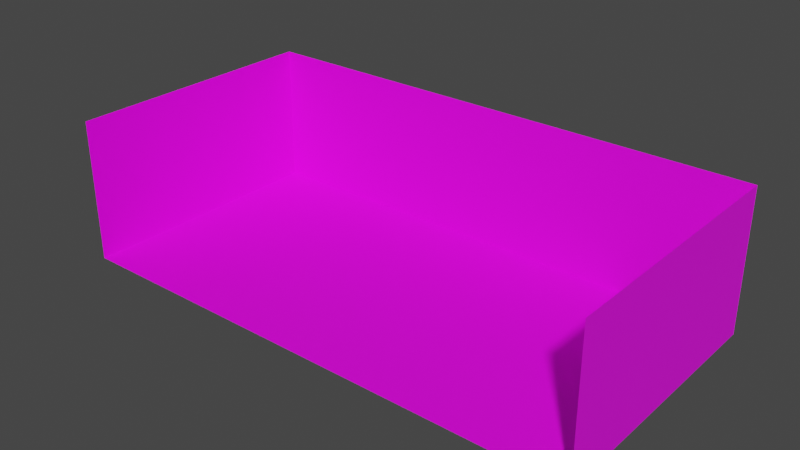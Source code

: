 # Source: IntroRoom.blend  (saved by Blender 3.0.42; exported with 4.5.12 LTS)
import bpy
from mathutils import Matrix  # noqa: F401  (used for matrix-valued properties, if any)

bpy.ops.wm.read_factory_settings(use_empty=True)
scene = bpy.context.scene
scene.name = 'Scene'

# ---- collections
col_collection = bpy.data.collections.new('Collection'); scene.collection.children.link(col_collection)

# ---- images (referenced by path relative to the original .blend; pixels are not part of the script)
import os
ASSET_DIR = os.environ.get("B2B_ASSET_DIR", "")  # directory of the original .blend (textures are referenced by path, not embedded)
HERE = os.path.dirname(os.path.abspath(__file__))  # packed textures are extracted next to this script under _unpacked/

def load_image(name, relpath, width, height, colorspace="sRGB"):
    """Load a texture the original file referenced (path relative to the .blend, or extracted next to this script)."""
    p = next((c for c in (os.path.join(HERE, relpath), os.path.join(ASSET_DIR, relpath)) if relpath and os.path.exists(c)), "")
    if p:
        img = bpy.data.images.load(p, check_existing=True)
        img.name = name
    else:  # same state as the original file: an image datablock whose file is absent (Cycles renders it pink)
        img = bpy.data.images.new(name, width, height)
        img.source = "FILE"
        img.filepath = "//" + (relpath or name)
    img.colorspace_settings.name = colorspace
    return img
img_introroom_uv_png_001 = load_image('IntroRoom_UV.png.001', 'IntroRoom_UV.png', 1024, 1024, 'sRGB')

# ---- materials (node trees are filled in below, after node groups)
mat_material_002 = bpy.data.materials.new('Material.002')
mat_material_002.use_transparent_shadow = False

# ---- material node trees
mat_material_002.use_nodes = True; mat_material_002.node_tree.nodes.clear()
_N = mat_material_002.node_tree.nodes; _L = mat_material_002.node_tree.links
n0 = _N.new('ShaderNodeBsdfPrincipled'); n0.name = 'Principled BSDF'; n0.location = (10, 300)
n0.distribution = 'GGX'
n0.subsurface_method = 'RANDOM_WALK_SKIN'
n0.inputs[3].default_value = 1.45
n0.inputs[27].default_value = (0.0, 0.0, 0.0, 1.0)
n0.inputs[28].default_value = 1.0
n1 = _N.new('ShaderNodeOutputMaterial'); n1.name = 'Material Output'; n1.location = (300, 300)
n2 = _N.new('ShaderNodeTexImage'); n2.name = 'Image Texture'; n2.location = (-457, 149)
n2.image = img_introroom_uv_png_001
_L.new(n0.outputs[0], n1.inputs[0])
_L.new(n2.outputs[0], n0.inputs[0])
n1.is_active_output = True

# ---- world
world_world = bpy.data.worlds.new('World'); scene.world = world_world
world_world.use_nodes = True; world_world.node_tree.nodes.clear()
_N = world_world.node_tree.nodes; _L = world_world.node_tree.links
n0 = _N.new('ShaderNodeOutputWorld'); n0.name = 'World Output'; n0.location = (300, 300)
n1 = _N.new('ShaderNodeBackground'); n1.name = 'Background'; n1.location = (10, 300)
n1.inputs[0].default_value = (0.05088, 0.05088, 0.05088, 1.0)
_L.new(n1.outputs[0], n0.inputs[0])
n0.is_active_output = True
world_world.color = (0.05088, 0.05088, 0.05088)
world_world.use_sun_shadow = False
world_world.sun_shadow_jitter_overblur = 0.0

# ---- meshes
me_plane_001 = bpy.data.meshes.new('Plane.001')
me_plane_001.from_pydata([(-1.0, -1.0, 0.0), (-1.0, 1.0, 0.0), (-1.0, -1.0, 0.0), (-1.0, 1.0, 0.0), (3.031, 1.0, 0.0), (-1.0, -1.0, 1.083), (-1.0, 1.0, 1.083), (3.031, 1.0, 1.083), (-1.0, 1.0, 0.0), (-0.9997, -0.9996, 0.0), (3.03, 1.0, 0.0), (3.031, -0.9996, 0.0), (3.03, 1.0, 1.083), (3.031, -0.9996, 1.083), (-1.0, 1.0, 0.0), (3.03, 1.0, 0.0), (-1.0, 1.0, 0.0), (-1.0, 1.0, 0.0), (-1.0, -1.0, 0.0), (-1.0, -1.0, 0.0)], [(10, 15)], [(3, 1, 4), (0, 1, 3, 2), (3, 4, 7, 6), (2, 3, 6, 5), (8, 9, 11, 10), (10, 11, 13, 12), (8, 14, 17, 16), (0, 2, 19, 18)])
_uv = me_plane_001.uv_layers.new(name='UVMap')
_uv.uv.foreach_set('vector', [0.4036, -0.4731, 0.3954, -0.4735, 0.3974, 0.0005137, 0.3654, -0.0632, 0.3954, -0.4735, 0.4036, -0.4731, 0.3725, -0.06274, 0.2686, 5.183e-05, 0.2686, 0.9999, 5.182e-05, 0.9999, 5.185e-05, 5.182e-05, 0.4681, 0.003737, 0.995, 0.003737, 0.995, 0.2207, 0.4681, 0.2207, 0.6473, 1.001, 0.3086, 1.001, 0.3086, 0.3183, 0.6473, 0.3184, 0.9976, 0.6207, 0.6589, 0.6206, 0.659, 0.4373, 0.9976, 0.4374, 0.3163, 1.057, 0.3388, 1.057, 0.3388, 1.034, 0.3388, 1.07, 0.3654, -0.0632, 0.3725, -0.06274, 0.3741, -0.06739, 0.3669, -0.06785])
me_plane_001.materials.append(mat_material_002)
me_plane_001.use_remesh_fix_poles = True
me_plane_001.use_remesh_preserve_attributes = False
me_plane_001.update()

# ---- objects
ob_plane = bpy.data.objects.new('Plane', me_plane_001)

# ---- transforms, parenting, visibility, modifiers, constraints
ob_plane.location = (0.0, 0.0, 0.0)
ob_plane.scale = (4.0, 4.0, 4.0)

# ---- collection membership
col_collection.objects.link(ob_plane)

# ---- scene / render settings (as saved in the file)
scene.frame_start = 1; scene.frame_end = 250; scene.frame_set(0)
scene.render.engine = 'BLENDER_EEVEE_NEXT'
scene.cycles.sampling_pattern = 'TABULATED_SOBOL'
scene.cycles.use_light_tree = False
scene.view_settings.view_transform = 'Filmic'
bpy.context.view_layer.update()

# ---- added for rendering (the .blend has no active camera and no usable light): camera, sun
cam_auto = bpy.data.cameras.new('AutoCamera')
cam_auto.lens = 50.0
cam_auto.sensor_width = 36.0
cam_auto.clip_end = 1000.0
ob_auto_camera = bpy.data.objects.new('AutoCamera', cam_auto)
scene.collection.objects.link(ob_auto_camera)
ob_auto_camera.location = (21.1912, -20.5556, 15.8693)
ob_auto_camera.rotation_euler = (1.09748, -7.21219e-08, 0.694738)
scene.camera = ob_auto_camera
light_auto_sun = bpy.data.lights.new('AutoSun', 'SUN')
light_auto_sun.energy = 3.0
light_auto_sun.angle = 0.0523599
ob_auto_sun = bpy.data.objects.new('AutoSun', light_auto_sun)
scene.collection.objects.link(ob_auto_sun)
ob_auto_sun.rotation_euler = (0.872665, 0.174533, 0.523599)
bpy.context.view_layer.update()
